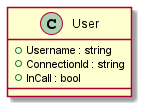

The diagram above was rendered by PlantUML. Its source (embedded in the PNG):
@startuml
class User {
    + Username : string
    + ConnectionId : string
    + InCall : bool
}
@enduml